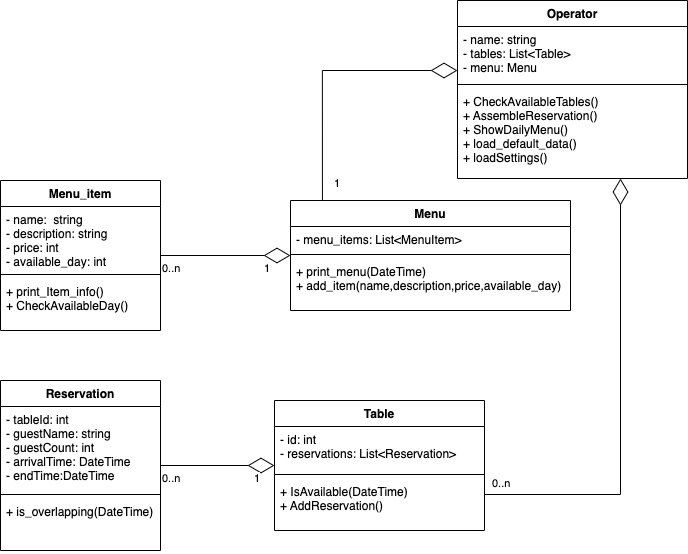

The diagram above was exported from draw.io. Its source (the exported page's mxGraphModel, read from the mxfile embedded in the PNG):
<mxGraphModel dx="34" dy="542" grid="1" gridSize="10" guides="1" tooltips="1" connect="1" arrows="1" fold="1" page="1" pageScale="1" pageWidth="827" pageHeight="1169" math="0" shadow="0">
  <root>
    <mxCell id="0" />
    <mxCell id="1" parent="0" />
    <mxCell id="7SxL6wA-5GcIeK915gi_-1" value="Table" style="swimlane;fontStyle=1;align=center;verticalAlign=top;childLayout=stackLayout;horizontal=1;startSize=26;horizontalStack=0;resizeParent=1;resizeParentMax=0;resizeLast=0;collapsible=1;marginBottom=0;" vertex="1" parent="1">
      <mxGeometry x="1172" y="690" width="210" height="130" as="geometry">
        <mxRectangle x="90" y="540" width="100" height="26" as="alternateBounds" />
      </mxGeometry>
    </mxCell>
    <mxCell id="7SxL6wA-5GcIeK915gi_-2" value="- id: int&#10;- reservations: List&lt;Reservation&gt;" style="text;strokeColor=none;fillColor=none;align=left;verticalAlign=top;spacingLeft=4;spacingRight=4;overflow=hidden;rotatable=0;points=[[0,0.5],[1,0.5]];portConstraint=eastwest;" vertex="1" parent="7SxL6wA-5GcIeK915gi_-1">
      <mxGeometry y="26" width="210" height="44" as="geometry" />
    </mxCell>
    <mxCell id="7SxL6wA-5GcIeK915gi_-3" value="" style="line;strokeWidth=1;fillColor=none;align=left;verticalAlign=middle;spacingTop=-1;spacingLeft=3;spacingRight=3;rotatable=0;labelPosition=right;points=[];portConstraint=eastwest;" vertex="1" parent="7SxL6wA-5GcIeK915gi_-1">
      <mxGeometry y="70" width="210" height="8" as="geometry" />
    </mxCell>
    <mxCell id="7SxL6wA-5GcIeK915gi_-4" value="+ IsAvailable(DateTime)&#10;+ AddReservation()" style="text;strokeColor=none;fillColor=none;align=left;verticalAlign=top;spacingLeft=4;spacingRight=4;overflow=hidden;rotatable=0;points=[[0,0.5],[1,0.5]];portConstraint=eastwest;" vertex="1" parent="7SxL6wA-5GcIeK915gi_-1">
      <mxGeometry y="78" width="210" height="52" as="geometry" />
    </mxCell>
    <mxCell id="7SxL6wA-5GcIeK915gi_-5" value="Reservation" style="swimlane;fontStyle=1;align=center;verticalAlign=top;childLayout=stackLayout;horizontal=1;startSize=26;horizontalStack=0;resizeParent=1;resizeParentMax=0;resizeLast=0;collapsible=1;marginBottom=0;" vertex="1" parent="1">
      <mxGeometry x="898" y="670" width="160" height="170" as="geometry">
        <mxRectangle x="90" y="540" width="100" height="26" as="alternateBounds" />
      </mxGeometry>
    </mxCell>
    <mxCell id="7SxL6wA-5GcIeK915gi_-6" value="- tableId: int&#10;- guestName: string&#10;- guestCount: int&#10;- arrivalTime: DateTime&#10;- endTime:DateTime" style="text;strokeColor=none;fillColor=none;align=left;verticalAlign=top;spacingLeft=4;spacingRight=4;overflow=hidden;rotatable=0;points=[[0,0.5],[1,0.5]];portConstraint=eastwest;" vertex="1" parent="7SxL6wA-5GcIeK915gi_-5">
      <mxGeometry y="26" width="160" height="84" as="geometry" />
    </mxCell>
    <mxCell id="7SxL6wA-5GcIeK915gi_-7" value="" style="line;strokeWidth=1;fillColor=none;align=left;verticalAlign=middle;spacingTop=-1;spacingLeft=3;spacingRight=3;rotatable=0;labelPosition=right;points=[];portConstraint=eastwest;" vertex="1" parent="7SxL6wA-5GcIeK915gi_-5">
      <mxGeometry y="110" width="160" height="8" as="geometry" />
    </mxCell>
    <mxCell id="7SxL6wA-5GcIeK915gi_-8" value="+ is_overlapping(DateTime)" style="text;strokeColor=none;fillColor=none;align=left;verticalAlign=top;spacingLeft=4;spacingRight=4;overflow=hidden;rotatable=0;points=[[0,0.5],[1,0.5]];portConstraint=eastwest;" vertex="1" parent="7SxL6wA-5GcIeK915gi_-5">
      <mxGeometry y="118" width="160" height="52" as="geometry" />
    </mxCell>
    <mxCell id="7SxL6wA-5GcIeK915gi_-9" value="Menu" style="swimlane;fontStyle=1;align=center;verticalAlign=top;childLayout=stackLayout;horizontal=1;startSize=26;horizontalStack=0;resizeParent=1;resizeParentMax=0;resizeLast=0;collapsible=1;marginBottom=0;" vertex="1" parent="1">
      <mxGeometry x="1188" y="490" width="280" height="110" as="geometry">
        <mxRectangle x="90" y="540" width="100" height="26" as="alternateBounds" />
      </mxGeometry>
    </mxCell>
    <mxCell id="7SxL6wA-5GcIeK915gi_-10" value="- menu_items: List&lt;MenuItem&gt;" style="text;strokeColor=none;fillColor=none;align=left;verticalAlign=top;spacingLeft=4;spacingRight=4;overflow=hidden;rotatable=0;points=[[0,0.5],[1,0.5]];portConstraint=eastwest;" vertex="1" parent="7SxL6wA-5GcIeK915gi_-9">
      <mxGeometry y="26" width="280" height="24" as="geometry" />
    </mxCell>
    <mxCell id="7SxL6wA-5GcIeK915gi_-11" value="" style="line;strokeWidth=1;fillColor=none;align=left;verticalAlign=middle;spacingTop=-1;spacingLeft=3;spacingRight=3;rotatable=0;labelPosition=right;points=[];portConstraint=eastwest;" vertex="1" parent="7SxL6wA-5GcIeK915gi_-9">
      <mxGeometry y="50" width="280" height="8" as="geometry" />
    </mxCell>
    <mxCell id="7SxL6wA-5GcIeK915gi_-12" value="+ print_menu(DateTime)&#10;+ add_item(name,description,price,available_day)" style="text;strokeColor=none;fillColor=none;align=left;verticalAlign=top;spacingLeft=4;spacingRight=4;overflow=hidden;rotatable=0;points=[[0,0.5],[1,0.5]];portConstraint=eastwest;" vertex="1" parent="7SxL6wA-5GcIeK915gi_-9">
      <mxGeometry y="58" width="280" height="52" as="geometry" />
    </mxCell>
    <mxCell id="7SxL6wA-5GcIeK915gi_-13" value="Operator" style="swimlane;fontStyle=1;align=center;verticalAlign=top;childLayout=stackLayout;horizontal=1;startSize=26;horizontalStack=0;resizeParent=1;resizeParentMax=0;resizeLast=0;collapsible=1;marginBottom=0;" vertex="1" parent="1">
      <mxGeometry x="1355" y="290" width="230" height="178" as="geometry">
        <mxRectangle x="90" y="540" width="100" height="26" as="alternateBounds" />
      </mxGeometry>
    </mxCell>
    <mxCell id="7SxL6wA-5GcIeK915gi_-14" value="- name: string&#10;- tables: List&lt;Table&gt;&#10;- menu: Menu" style="text;strokeColor=none;fillColor=none;align=left;verticalAlign=top;spacingLeft=4;spacingRight=4;overflow=hidden;rotatable=0;points=[[0,0.5],[1,0.5]];portConstraint=eastwest;" vertex="1" parent="7SxL6wA-5GcIeK915gi_-13">
      <mxGeometry y="26" width="230" height="54" as="geometry" />
    </mxCell>
    <mxCell id="7SxL6wA-5GcIeK915gi_-15" value="" style="line;strokeWidth=1;fillColor=none;align=left;verticalAlign=middle;spacingTop=-1;spacingLeft=3;spacingRight=3;rotatable=0;labelPosition=right;points=[];portConstraint=eastwest;" vertex="1" parent="7SxL6wA-5GcIeK915gi_-13">
      <mxGeometry y="80" width="230" height="8" as="geometry" />
    </mxCell>
    <mxCell id="7SxL6wA-5GcIeK915gi_-16" value="+ CheckAvailableTables()&#10;+ AssembleReservation()&#10;+ ShowDailyMenu()&#10;+ load_default_data()&#10;+ loadSettings()" style="text;strokeColor=none;fillColor=none;align=left;verticalAlign=top;spacingLeft=4;spacingRight=4;overflow=hidden;rotatable=0;points=[[0,0.5],[1,0.5]];portConstraint=eastwest;" vertex="1" parent="7SxL6wA-5GcIeK915gi_-13">
      <mxGeometry y="88" width="230" height="90" as="geometry" />
    </mxCell>
    <mxCell id="7SxL6wA-5GcIeK915gi_-17" value="Menu_item" style="swimlane;fontStyle=1;align=center;verticalAlign=top;childLayout=stackLayout;horizontal=1;startSize=26;horizontalStack=0;resizeParent=1;resizeParentMax=0;resizeLast=0;collapsible=1;marginBottom=0;" vertex="1" parent="1">
      <mxGeometry x="898" y="470" width="160" height="150" as="geometry">
        <mxRectangle x="90" y="540" width="100" height="26" as="alternateBounds" />
      </mxGeometry>
    </mxCell>
    <mxCell id="7SxL6wA-5GcIeK915gi_-18" value="- name:  string&#10;- description: string&#10;- price: int&#10;- available_day: int" style="text;strokeColor=none;fillColor=none;align=left;verticalAlign=top;spacingLeft=4;spacingRight=4;overflow=hidden;rotatable=0;points=[[0,0.5],[1,0.5]];portConstraint=eastwest;" vertex="1" parent="7SxL6wA-5GcIeK915gi_-17">
      <mxGeometry y="26" width="160" height="64" as="geometry" />
    </mxCell>
    <mxCell id="7SxL6wA-5GcIeK915gi_-19" value="" style="line;strokeWidth=1;fillColor=none;align=left;verticalAlign=middle;spacingTop=-1;spacingLeft=3;spacingRight=3;rotatable=0;labelPosition=right;points=[];portConstraint=eastwest;" vertex="1" parent="7SxL6wA-5GcIeK915gi_-17">
      <mxGeometry y="90" width="160" height="8" as="geometry" />
    </mxCell>
    <mxCell id="7SxL6wA-5GcIeK915gi_-20" value="+ print_Item_info()&#10;+ CheckAvailableDay()" style="text;strokeColor=none;fillColor=none;align=left;verticalAlign=top;spacingLeft=4;spacingRight=4;overflow=hidden;rotatable=0;points=[[0,0.5],[1,0.5]];portConstraint=eastwest;" vertex="1" parent="7SxL6wA-5GcIeK915gi_-17">
      <mxGeometry y="98" width="160" height="52" as="geometry" />
    </mxCell>
    <mxCell id="7SxL6wA-5GcIeK915gi_-21" value="" style="endArrow=diamondThin;endFill=0;endSize=24;html=1;rounded=0;" edge="1" parent="1" source="7SxL6wA-5GcIeK915gi_-17" target="7SxL6wA-5GcIeK915gi_-9">
      <mxGeometry width="160" relative="1" as="geometry">
        <mxPoint x="1098" y="520" as="sourcePoint" />
        <mxPoint x="1238" y="630" as="targetPoint" />
      </mxGeometry>
    </mxCell>
    <mxCell id="7SxL6wA-5GcIeK915gi_-22" value="" style="endArrow=diamondThin;endFill=0;endSize=24;html=1;rounded=0;edgeStyle=orthogonalEdgeStyle;exitX=0.114;exitY=-0.005;exitDx=0;exitDy=0;exitPerimeter=0;" edge="1" parent="1" source="7SxL6wA-5GcIeK915gi_-9" target="7SxL6wA-5GcIeK915gi_-13">
      <mxGeometry width="160" relative="1" as="geometry">
        <mxPoint x="1418" y="540" as="sourcePoint" />
        <mxPoint x="1478" y="580" as="targetPoint" />
        <Array as="points">
          <mxPoint x="1220" y="360" />
        </Array>
      </mxGeometry>
    </mxCell>
    <mxCell id="7SxL6wA-5GcIeK915gi_-23" value="" style="endArrow=diamondThin;endFill=0;endSize=24;html=1;rounded=0;" edge="1" parent="1" source="7SxL6wA-5GcIeK915gi_-5" target="7SxL6wA-5GcIeK915gi_-1">
      <mxGeometry width="160" relative="1" as="geometry">
        <mxPoint x="1028" y="750" as="sourcePoint" />
        <mxPoint x="1098" y="750" as="targetPoint" />
      </mxGeometry>
    </mxCell>
    <mxCell id="7SxL6wA-5GcIeK915gi_-24" value="" style="endArrow=diamondThin;endFill=0;endSize=24;html=1;rounded=0;edgeStyle=orthogonalEdgeStyle;" edge="1" parent="1" source="7SxL6wA-5GcIeK915gi_-1" target="7SxL6wA-5GcIeK915gi_-13">
      <mxGeometry width="160" relative="1" as="geometry">
        <mxPoint x="1448" y="784" as="sourcePoint" />
        <mxPoint x="1518" y="690" as="targetPoint" />
        <Array as="points">
          <mxPoint x="1518" y="784" />
        </Array>
      </mxGeometry>
    </mxCell>
    <mxCell id="7SxL6wA-5GcIeK915gi_-28" value="0..n" style="edgeLabel;resizable=0;html=1;align=left;verticalAlign=top;" connectable="0" vertex="1" parent="1">
      <mxGeometry x="1058" y="755" as="geometry" />
    </mxCell>
    <mxCell id="7SxL6wA-5GcIeK915gi_-29" value="1" style="edgeLabel;resizable=0;html=1;align=right;verticalAlign=top;" connectable="0" vertex="1" parent="1">
      <mxGeometry x="1158" y="755" as="geometry" />
    </mxCell>
    <mxCell id="7SxL6wA-5GcIeK915gi_-30" value="1" style="edgeLabel;resizable=0;html=1;align=right;verticalAlign=top;" connectable="0" vertex="1" parent="1">
      <mxGeometry x="1168" y="545" as="geometry" />
    </mxCell>
    <mxCell id="7SxL6wA-5GcIeK915gi_-31" value="0..n" style="edgeLabel;resizable=0;html=1;align=left;verticalAlign=top;" connectable="0" vertex="1" parent="1">
      <mxGeometry x="1058" y="545" as="geometry" />
    </mxCell>
    <mxCell id="7SxL6wA-5GcIeK915gi_-32" value="0..n" style="edgeLabel;resizable=0;html=1;align=left;verticalAlign=top;" connectable="0" vertex="1" parent="1">
      <mxGeometry x="1388" y="760" as="geometry" />
    </mxCell>
    <mxCell id="7SxL6wA-5GcIeK915gi_-33" value="1" style="edgeLabel;resizable=0;html=1;align=right;verticalAlign=top;" connectable="0" vertex="1" parent="1">
      <mxGeometry x="1238" y="460" as="geometry" />
    </mxCell>
  </root>
</mxGraphModel>